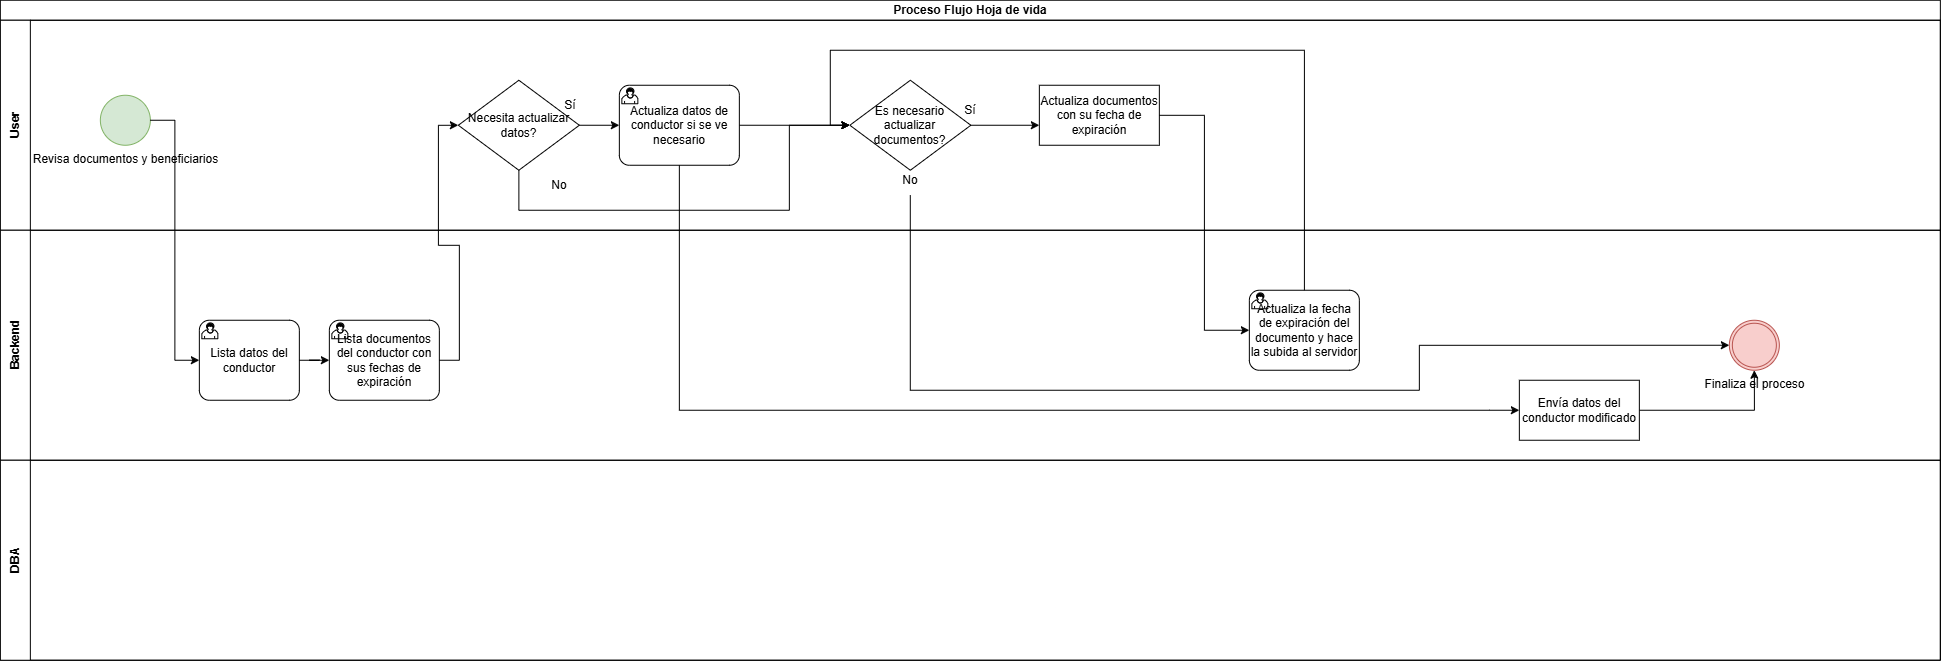

The diagram above was exported from draw.io. Its source (the exported page's mxGraphModel, read from the mxfile embedded in the PNG):
<mxGraphModel dx="2772" dy="2050" grid="1" gridSize="10" guides="1" tooltips="1" connect="1" arrows="1" fold="1" page="1" pageScale="1" pageWidth="827" pageHeight="1169" math="0" shadow="0">
  <root>
    <mxCell id="nXrp2UFL8jyXoyqCXFDR-0" />
    <mxCell id="nXrp2UFL8jyXoyqCXFDR-1" parent="nXrp2UFL8jyXoyqCXFDR-0" />
    <mxCell id="nXrp2UFL8jyXoyqCXFDR-2" parent="nXrp2UFL8jyXoyqCXFDR-1" style="swimlane;html=1;childLayout=stackLayout;resizeParent=1;resizeParentMax=0;horizontal=1;startSize=20;horizontalStack=0;whiteSpace=wrap;" value="Proceso Flujo Hoja de vida" vertex="1">
      <mxGeometry height="660" width="1940" x="-699" y="-380" as="geometry" />
    </mxCell>
    <mxCell id="nXrp2UFL8jyXoyqCXFDR-3" parent="nXrp2UFL8jyXoyqCXFDR-2" style="swimlane;html=1;startSize=30;horizontal=0;" value="User" vertex="1">
      <mxGeometry height="210" width="1940" y="20" as="geometry" />
    </mxCell>
    <mxCell id="nXrp2UFL8jyXoyqCXFDR-10" parent="nXrp2UFL8jyXoyqCXFDR-3" style="points=[[0.145,0.145,0],[0.5,0,0],[0.855,0.145,0],[1,0.5,0],[0.855,0.855,0],[0.5,1,0],[0.145,0.855,0],[0,0.5,0]];shape=mxgraph.bpmn.event;html=1;verticalLabelPosition=bottom;labelBackgroundColor=#ffffff;verticalAlign=top;align=center;perimeter=ellipsePerimeter;outlineConnect=0;aspect=fixed;outline=standard;symbol=general;fillColor=#d5e8d4;strokeColor=#82b366;" value="Revisa documentos y beneficiarios" vertex="1">
      <mxGeometry height="50" width="50" x="100" y="75" as="geometry" />
    </mxCell>
    <mxCell id="mfND4vWIYigcLBSf355t-24" edge="1" parent="nXrp2UFL8jyXoyqCXFDR-3" source="nXrp2UFL8jyXoyqCXFDR-6" style="edgeStyle=orthogonalEdgeStyle;rounded=0;orthogonalLoop=1;jettySize=auto;html=1;entryX=0;entryY=0.5;entryDx=0;entryDy=0;" target="mfND4vWIYigcLBSf355t-5">
      <mxGeometry relative="1" as="geometry" />
    </mxCell>
    <mxCell id="nXrp2UFL8jyXoyqCXFDR-6" parent="nXrp2UFL8jyXoyqCXFDR-3" style="points=[[0.25,0,0],[0.5,0,0],[0.75,0,0],[1,0.25,0],[1,0.5,0],[1,0.75,0],[0.75,1,0],[0.5,1,0],[0.25,1,0],[0,0.75,0],[0,0.5,0],[0,0.25,0]];shape=mxgraph.bpmn.task2;whiteSpace=wrap;rectStyle=rounded;size=10;html=1;container=1;expand=0;collapsible=0;taskMarker=user;" value="Actualiza datos de conductor si se ve necesario" vertex="1">
      <mxGeometry height="80" width="120" x="619" y="65" as="geometry" />
    </mxCell>
    <mxCell id="mfND4vWIYigcLBSf355t-8" parent="nXrp2UFL8jyXoyqCXFDR-3" style="whiteSpace=wrap;html=1;" value="Actualiza documentos con su fecha de expiración" vertex="1">
      <mxGeometry height="60" width="120" x="1039" y="65" as="geometry" />
    </mxCell>
    <mxCell id="mfND4vWIYigcLBSf355t-10" parent="nXrp2UFL8jyXoyqCXFDR-3" style="text;html=1;align=center;verticalAlign=middle;whiteSpace=wrap;rounded=0;" value="Sí" vertex="1">
      <mxGeometry height="30" width="60" x="940" y="75" as="geometry" />
    </mxCell>
    <mxCell id="mfND4vWIYigcLBSf355t-5" parent="nXrp2UFL8jyXoyqCXFDR-3" style="rhombus;whiteSpace=wrap;html=1;" value="Es necesario actualizar documentos?" vertex="1">
      <mxGeometry height="90" width="121" x="849.5" y="60" as="geometry" />
    </mxCell>
    <mxCell id="mfND4vWIYigcLBSf355t-9" edge="1" parent="nXrp2UFL8jyXoyqCXFDR-3" source="mfND4vWIYigcLBSf355t-5" style="edgeStyle=orthogonalEdgeStyle;rounded=0;orthogonalLoop=1;jettySize=auto;html=1;" target="mfND4vWIYigcLBSf355t-8" value="">
      <mxGeometry relative="1" as="geometry">
        <Array as="points">
          <mxPoint x="930" y="90" />
        </Array>
      </mxGeometry>
    </mxCell>
    <mxCell id="mfND4vWIYigcLBSf355t-14" parent="nXrp2UFL8jyXoyqCXFDR-3" style="text;html=1;align=center;verticalAlign=middle;whiteSpace=wrap;rounded=0;" value="No" vertex="1">
      <mxGeometry height="30" width="60" x="880" y="145" as="geometry" />
    </mxCell>
    <mxCell id="mfND4vWIYigcLBSf355t-30" edge="1" parent="nXrp2UFL8jyXoyqCXFDR-3" source="mfND4vWIYigcLBSf355t-17" style="edgeStyle=orthogonalEdgeStyle;rounded=0;orthogonalLoop=1;jettySize=auto;html=1;entryX=0;entryY=0.5;entryDx=0;entryDy=0;" target="mfND4vWIYigcLBSf355t-5">
      <mxGeometry relative="1" as="geometry">
        <Array as="points">
          <mxPoint x="519" y="190" />
          <mxPoint x="789" y="190" />
          <mxPoint x="789" y="105" />
        </Array>
      </mxGeometry>
    </mxCell>
    <mxCell id="mfND4vWIYigcLBSf355t-17" parent="nXrp2UFL8jyXoyqCXFDR-3" style="rhombus;whiteSpace=wrap;html=1;" value="Necesita actualizar datos?" vertex="1">
      <mxGeometry height="90" width="121" x="458" y="60" as="geometry" />
    </mxCell>
    <mxCell id="mfND4vWIYigcLBSf355t-19" edge="1" parent="nXrp2UFL8jyXoyqCXFDR-3" source="mfND4vWIYigcLBSf355t-17" style="edgeStyle=orthogonalEdgeStyle;rounded=0;orthogonalLoop=1;jettySize=auto;html=1;entryX=0;entryY=0.5;entryDx=0;entryDy=0;entryPerimeter=0;" target="nXrp2UFL8jyXoyqCXFDR-6">
      <mxGeometry relative="1" as="geometry" />
    </mxCell>
    <mxCell id="mfND4vWIYigcLBSf355t-21" parent="nXrp2UFL8jyXoyqCXFDR-3" style="text;html=1;align=center;verticalAlign=middle;whiteSpace=wrap;rounded=0;" value="Sí" vertex="1">
      <mxGeometry height="30" width="60" x="540" y="70" as="geometry" />
    </mxCell>
    <mxCell id="mfND4vWIYigcLBSf355t-22" parent="nXrp2UFL8jyXoyqCXFDR-3" style="text;html=1;align=center;verticalAlign=middle;whiteSpace=wrap;rounded=0;" value="No" vertex="1">
      <mxGeometry height="30" width="60" x="529" y="150" as="geometry" />
    </mxCell>
    <mxCell id="nXrp2UFL8jyXoyqCXFDR-5" parent="nXrp2UFL8jyXoyqCXFDR-2" style="swimlane;html=1;startSize=30;horizontal=0;" value="Backend" vertex="1">
      <mxGeometry height="230" width="1940" y="230" as="geometry" />
    </mxCell>
    <mxCell id="nXrp2UFL8jyXoyqCXFDR-7" parent="nXrp2UFL8jyXoyqCXFDR-5" style="points=[[0.145,0.145,0],[0.5,0,0],[0.855,0.145,0],[1,0.5,0],[0.855,0.855,0],[0.5,1,0],[0.145,0.855,0],[0,0.5,0]];shape=mxgraph.bpmn.event;html=1;verticalLabelPosition=bottom;labelBackgroundColor=#ffffff;verticalAlign=top;align=center;perimeter=ellipsePerimeter;outlineConnect=0;aspect=fixed;outline=throwing;symbol=general;fillColor=#f8cecc;strokeColor=#b85450;" value="Finaliza el proceso" vertex="1">
      <mxGeometry height="50" width="50" x="1729" y="90" as="geometry" />
    </mxCell>
    <mxCell id="nXrp2UFL8jyXoyqCXFDR-4" parent="nXrp2UFL8jyXoyqCXFDR-5" style="points=[[0.25,0,0],[0.5,0,0],[0.75,0,0],[1,0.25,0],[1,0.5,0],[1,0.75,0],[0.75,1,0],[0.5,1,0],[0.25,1,0],[0,0.75,0],[0,0.5,0],[0,0.25,0]];shape=mxgraph.bpmn.task2;whiteSpace=wrap;rectStyle=rounded;size=10;html=1;container=1;expand=0;collapsible=0;taskMarker=user;" value="Lista datos del conductor" vertex="1">
      <mxGeometry height="80" width="100" x="199" y="90" as="geometry" />
    </mxCell>
    <mxCell id="mfND4vWIYigcLBSf355t-0" parent="nXrp2UFL8jyXoyqCXFDR-5" style="points=[[0.25,0,0],[0.5,0,0],[0.75,0,0],[1,0.25,0],[1,0.5,0],[1,0.75,0],[0.75,1,0],[0.5,1,0],[0.25,1,0],[0,0.75,0],[0,0.5,0],[0,0.25,0]];shape=mxgraph.bpmn.task2;whiteSpace=wrap;rectStyle=rounded;size=10;html=1;container=1;expand=0;collapsible=0;taskMarker=user;" value="Lista documentos del conductor con sus fechas de expiración" vertex="1">
      <mxGeometry height="80" width="110" x="329" y="90" as="geometry" />
    </mxCell>
    <mxCell id="mfND4vWIYigcLBSf355t-15" edge="1" parent="nXrp2UFL8jyXoyqCXFDR-5" source="mfND4vWIYigcLBSf355t-12" style="edgeStyle=orthogonalEdgeStyle;rounded=0;orthogonalLoop=1;jettySize=auto;html=1;" target="nXrp2UFL8jyXoyqCXFDR-7">
      <mxGeometry relative="1" as="geometry" />
    </mxCell>
    <mxCell id="mfND4vWIYigcLBSf355t-12" parent="nXrp2UFL8jyXoyqCXFDR-5" style="whiteSpace=wrap;html=1;" value="Envía datos del conductor modificado" vertex="1">
      <mxGeometry height="60" width="120" x="1519" y="150" as="geometry" />
    </mxCell>
    <mxCell id="mfND4vWIYigcLBSf355t-26" edge="1" parent="nXrp2UFL8jyXoyqCXFDR-5" source="nXrp2UFL8jyXoyqCXFDR-4" style="edgeStyle=orthogonalEdgeStyle;rounded=0;orthogonalLoop=1;jettySize=auto;html=1;entryX=0;entryY=0.5;entryDx=0;entryDy=0;entryPerimeter=0;" target="mfND4vWIYigcLBSf355t-0">
      <mxGeometry relative="1" as="geometry" />
    </mxCell>
    <mxCell id="mfND4vWIYigcLBSf355t-32" parent="nXrp2UFL8jyXoyqCXFDR-5" style="points=[[0.25,0,0],[0.5,0,0],[0.75,0,0],[1,0.25,0],[1,0.5,0],[1,0.75,0],[0.75,1,0],[0.5,1,0],[0.25,1,0],[0,0.75,0],[0,0.5,0],[0,0.25,0]];shape=mxgraph.bpmn.task2;whiteSpace=wrap;rectStyle=rounded;size=10;html=1;container=1;expand=0;collapsible=0;taskMarker=user;" value="Actualiza la fecha de expiración del documento y hace la subida al servidor" vertex="1">
      <mxGeometry height="80" width="110" x="1249" y="60" as="geometry" />
    </mxCell>
    <mxCell id="nXrp2UFL8jyXoyqCXFDR-9" parent="nXrp2UFL8jyXoyqCXFDR-2" style="swimlane;startSize=30;horizontal=0;html=1;whiteSpace=wrap;" value="DBA" vertex="1">
      <mxGeometry height="200" width="1940" y="460" as="geometry" />
    </mxCell>
    <mxCell id="nXrp2UFL8jyXoyqCXFDR-11" edge="1" parent="nXrp2UFL8jyXoyqCXFDR-2" source="nXrp2UFL8jyXoyqCXFDR-10" style="edgeStyle=orthogonalEdgeStyle;rounded=0;orthogonalLoop=1;jettySize=auto;html=1;entryX=0;entryY=0.5;entryDx=0;entryDy=0;entryPerimeter=0;" target="nXrp2UFL8jyXoyqCXFDR-4">
      <mxGeometry relative="1" as="geometry" />
    </mxCell>
    <mxCell id="mfND4vWIYigcLBSf355t-27" edge="1" parent="nXrp2UFL8jyXoyqCXFDR-2" source="mfND4vWIYigcLBSf355t-0" style="edgeStyle=orthogonalEdgeStyle;rounded=0;orthogonalLoop=1;jettySize=auto;html=1;entryX=0;entryY=0.5;entryDx=0;entryDy=0;" target="mfND4vWIYigcLBSf355t-17">
      <mxGeometry relative="1" as="geometry" />
    </mxCell>
    <mxCell id="mfND4vWIYigcLBSf355t-31" edge="1" parent="nXrp2UFL8jyXoyqCXFDR-2" source="nXrp2UFL8jyXoyqCXFDR-6" style="edgeStyle=orthogonalEdgeStyle;rounded=0;orthogonalLoop=1;jettySize=auto;html=1;entryX=0;entryY=0.5;entryDx=0;entryDy=0;" target="mfND4vWIYigcLBSf355t-12">
      <mxGeometry relative="1" as="geometry">
        <Array as="points">
          <mxPoint x="679" y="410" />
          <mxPoint x="1489" y="410" />
        </Array>
      </mxGeometry>
    </mxCell>
    <mxCell id="mfND4vWIYigcLBSf355t-33" edge="1" parent="nXrp2UFL8jyXoyqCXFDR-2" source="mfND4vWIYigcLBSf355t-8" style="edgeStyle=orthogonalEdgeStyle;rounded=0;orthogonalLoop=1;jettySize=auto;html=1;entryX=0;entryY=0.5;entryDx=0;entryDy=0;entryPerimeter=0;" target="mfND4vWIYigcLBSf355t-32">
      <mxGeometry relative="1" as="geometry" />
    </mxCell>
    <mxCell id="mfND4vWIYigcLBSf355t-35" edge="1" parent="nXrp2UFL8jyXoyqCXFDR-2" source="mfND4vWIYigcLBSf355t-14" style="edgeStyle=orthogonalEdgeStyle;rounded=0;orthogonalLoop=1;jettySize=auto;html=1;entryX=0;entryY=0.5;entryDx=0;entryDy=0;entryPerimeter=0;" target="nXrp2UFL8jyXoyqCXFDR-7">
      <mxGeometry relative="1" as="geometry">
        <Array as="points">
          <mxPoint x="910" y="390" />
          <mxPoint x="1419" y="390" />
          <mxPoint x="1419" y="345" />
        </Array>
      </mxGeometry>
    </mxCell>
    <mxCell id="mfND4vWIYigcLBSf355t-36" edge="1" parent="nXrp2UFL8jyXoyqCXFDR-2" source="mfND4vWIYigcLBSf355t-32" style="edgeStyle=orthogonalEdgeStyle;rounded=0;orthogonalLoop=1;jettySize=auto;html=1;entryX=0;entryY=0.5;entryDx=0;entryDy=0;" target="mfND4vWIYigcLBSf355t-5">
      <mxGeometry relative="1" as="geometry">
        <Array as="points">
          <mxPoint x="1304" y="50" />
          <mxPoint x="830" y="50" />
          <mxPoint x="830" y="125" />
        </Array>
      </mxGeometry>
    </mxCell>
  </root>
</mxGraphModel>